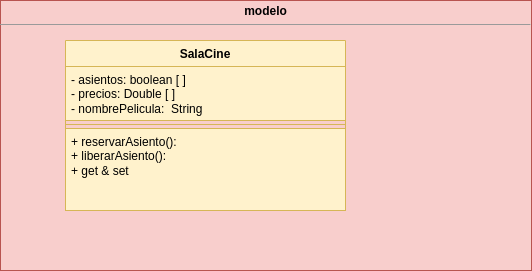

The diagram above was exported from draw.io. Its source (the exported page's mxGraphModel, read from the mxfile embedded in the PNG):
<mxGraphModel dx="1434" dy="692" grid="1" gridSize="10" guides="1" tooltips="1" connect="1" arrows="1" fold="1" page="1" pageScale="1" pageWidth="827" pageHeight="1169" math="0" shadow="0">
  <root>
    <mxCell id="0" />
    <mxCell id="1" parent="0" />
    <mxCell id="-ANBqe3GUcwynFmGpFWa-1" value="&lt;p style=&quot;margin:0px;margin-top:4px;text-align:center;&quot;&gt;&lt;b&gt;modelo&lt;/b&gt;&lt;/p&gt;&lt;hr size=&quot;1&quot;&gt;&lt;div style=&quot;height:2px;&quot;&gt;&lt;/div&gt;" style="verticalAlign=top;align=left;overflow=fill;fontSize=12;fontFamily=Helvetica;html=1;whiteSpace=wrap;fillColor=#f8cecc;strokeColor=#b85450;" parent="1" vertex="1">
      <mxGeometry x="69" y="140" width="531" height="270" as="geometry" />
    </mxCell>
    <mxCell id="xy-srArX6qwESCL0sgdQ-1" value="SalaCine&lt;br&gt;" style="swimlane;fontStyle=1;align=center;verticalAlign=top;childLayout=stackLayout;horizontal=1;startSize=26;horizontalStack=0;resizeParent=1;resizeParentMax=0;resizeLast=0;collapsible=1;marginBottom=0;whiteSpace=wrap;html=1;fillColor=#fff2cc;strokeColor=#d6b656;" vertex="1" parent="1">
      <mxGeometry x="134" y="180" width="280" height="170" as="geometry" />
    </mxCell>
    <mxCell id="xy-srArX6qwESCL0sgdQ-2" value="- asientos: boolean [ ]&lt;br&gt;- precios: Double [ ]&lt;br&gt;- nombrePelicula:&amp;nbsp; String" style="text;strokeColor=#d6b656;fillColor=#fff2cc;align=left;verticalAlign=top;spacingLeft=4;spacingRight=4;overflow=hidden;rotatable=0;points=[[0,0.5],[1,0.5]];portConstraint=eastwest;whiteSpace=wrap;html=1;" vertex="1" parent="xy-srArX6qwESCL0sgdQ-1">
      <mxGeometry y="26" width="280" height="54" as="geometry" />
    </mxCell>
    <mxCell id="xy-srArX6qwESCL0sgdQ-3" value="" style="line;strokeWidth=1;fillColor=#fff2cc;align=left;verticalAlign=middle;spacingTop=-1;spacingLeft=3;spacingRight=3;rotatable=0;labelPosition=right;points=[];portConstraint=eastwest;strokeColor=#d6b656;" vertex="1" parent="xy-srArX6qwESCL0sgdQ-1">
      <mxGeometry y="80" width="280" height="8" as="geometry" />
    </mxCell>
    <mxCell id="xy-srArX6qwESCL0sgdQ-4" value="+ reservarAsiento():&lt;br&gt;+ liberarAsiento():&lt;br&gt;+ get &amp;amp; set" style="text;strokeColor=#d6b656;fillColor=#fff2cc;align=left;verticalAlign=top;spacingLeft=4;spacingRight=4;overflow=hidden;rotatable=0;points=[[0,0.5],[1,0.5]];portConstraint=eastwest;whiteSpace=wrap;html=1;" vertex="1" parent="xy-srArX6qwESCL0sgdQ-1">
      <mxGeometry y="88" width="280" height="82" as="geometry" />
    </mxCell>
  </root>
</mxGraphModel>